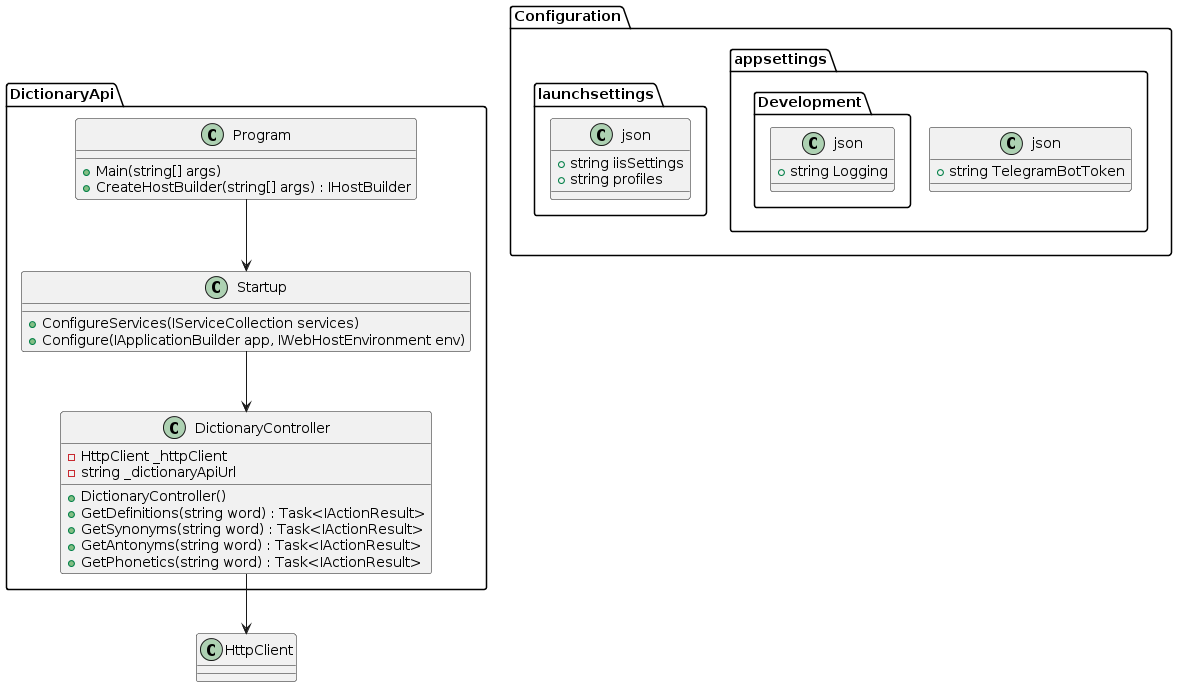

The diagram above was rendered by PlantUML. Its source (embedded in the PNG):
@startuml
package "DictionaryApi" {
  class Program {
    + Main(string[] args)
    + CreateHostBuilder(string[] args) : IHostBuilder
  }

  class Startup {
    + ConfigureServices(IServiceCollection services)
    + Configure(IApplicationBuilder app, IWebHostEnvironment env)
  }

  class DictionaryController {
    - HttpClient _httpClient
    - string _dictionaryApiUrl
    + DictionaryController()
    + GetDefinitions(string word) : Task<IActionResult>
    + GetSynonyms(string word) : Task<IActionResult>
    + GetAntonyms(string word) : Task<IActionResult>
    + GetPhonetics(string word) : Task<IActionResult>
  }
}

package "Configuration" {
  class launchsettings.json {
    + string iisSettings
    + string profiles
  }

  class appsettings.json {
    + string TelegramBotToken
  }

  class appsettings.Development.json {
    + string Logging
  }
}

Program --> Startup
Startup --> DictionaryController
DictionaryController --> HttpClient
@enduml